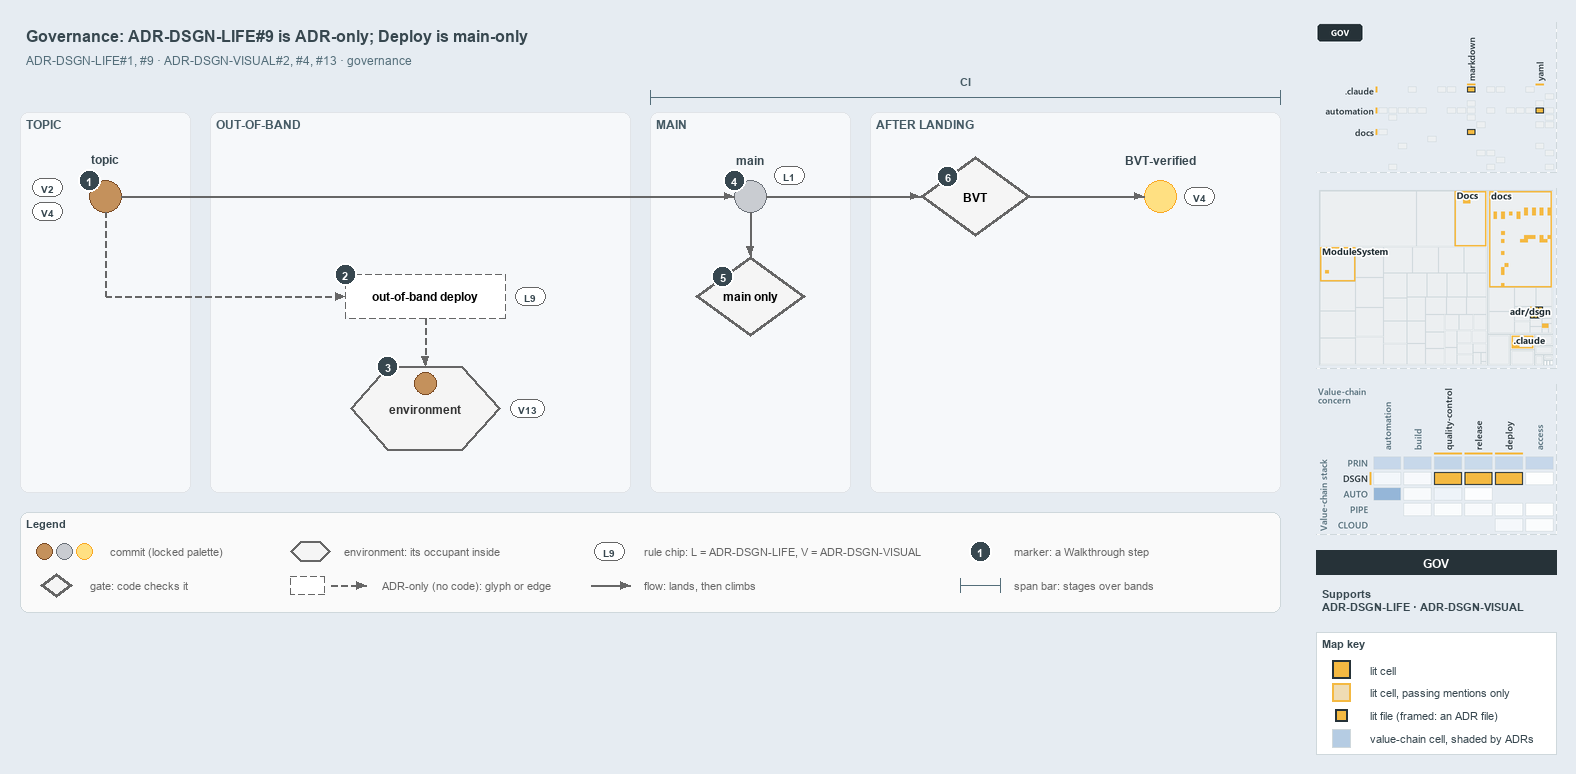

The diagram above was exported from draw.io. Its source (the exported page's mxGraphModel, read from the mxfile embedded in the PNG):
<mxGraphModel dx="1024" dy="768" grid="0" gridSize="10" guides="1" tooltips="1" connect="1" arrows="1" fold="1" page="1" pageScale="1" pageWidth="1572" pageHeight="630" background="#E6ECF2" math="0" shadow="0">
  <root>
    <mxCell id="0" />
    <mxCell id="1" parent="0" />
    <mxCell id="title" value="Governance: ADR-DSGN-LIFE#9 is ADR-only; Deploy is main-only" style="text;html=1;align=left;verticalAlign=middle;fontSize=16;fontStyle=1;fontColor=#37474F;" vertex="1" parent="1">
      <mxGeometry x="20" y="14" width="1260" height="30" as="geometry" />
    </mxCell>
    <mxCell id="subtitle" value="ADR-DSGN-LIFE#1, #9 &amp;#183; ADR-DSGN-VISUAL#2, #4, #13 &amp;#183; governance" style="text;html=1;align=left;verticalAlign=middle;fontSize=12;fontColor=#546E7A;" vertex="1" parent="1">
      <mxGeometry x="20" y="44" width="1240" height="20" as="geometry" />
    </mxCell>
    <mxCell id="band-topic" value="TOPIC" style="rounded=1;html=1;arcSize=3;fillColor=#F6F8FA;strokeColor=#E1E4E8;verticalAlign=top;align=left;spacingLeft=8;fontStyle=1;fontSize=12;fontColor=#455A64;" vertex="1" parent="1">
      <mxGeometry x="20" y="106" width="170" height="380" as="geometry" />
    </mxCell>
    <mxCell id="band-oob" value="OUT-OF-BAND" style="rounded=1;html=1;arcSize=3;fillColor=#F6F8FA;strokeColor=#E1E4E8;verticalAlign=top;align=left;spacingLeft=8;fontStyle=1;fontSize=12;fontColor=#455A64;" vertex="1" parent="1">
      <mxGeometry x="210" y="106" width="420" height="380" as="geometry" />
    </mxCell>
    <mxCell id="band-main" value="MAIN" style="rounded=1;html=1;arcSize=3;fillColor=#F6F8FA;strokeColor=#E1E4E8;verticalAlign=top;align=left;spacingLeft=8;fontStyle=1;fontSize=12;fontColor=#455A64;" vertex="1" parent="1">
      <mxGeometry x="650" y="106" width="200" height="380" as="geometry" />
    </mxCell>
    <mxCell id="band-after" value="AFTER LANDING" style="rounded=1;html=1;arcSize=3;fillColor=#F6F8FA;strokeColor=#E1E4E8;verticalAlign=top;align=left;spacingLeft=8;fontStyle=1;fontSize=12;fontColor=#455A64;" vertex="1" parent="1">
      <mxGeometry x="870" y="106" width="410" height="380" as="geometry" />
    </mxCell>
    <mxCell id="span-ci" value="" style="shape=crossbar;whiteSpace=wrap;html=1;rounded=1;fillColor=none;strokeColor=#546E7A;strokeWidth=1.5;" vertex="1" parent="1">
      <mxGeometry x="650" y="84" width="630" height="14" as="geometry" />
    </mxCell>
    <mxCell id="span-ci-label" value="CI" style="text;html=1;align=center;verticalAlign=middle;fontSize=11;fontStyle=1;fontColor=#455A64;labelBackgroundColor=#F6F8FA;" vertex="1" parent="1">
      <mxGeometry x="935" y="66" width="60" height="16" as="geometry" />
    </mxCell>
    <mxCell id="c-topic" value="" style="ellipse;html=1;fillColor=#C4915C;strokeColor=#7A4B25;strokeWidth=1.5;fontStyle=1;fontSize=11;" vertex="1" parent="1">
      <mxGeometry x="89" y="174" width="32" height="32" as="geometry" />
    </mxCell>
    <mxCell id="c-topic-name" value="topic" style="text;html=1;align=center;verticalAlign=middle;fontSize=12;fontStyle=1;fontColor=#37474F;" vertex="1" parent="1">
      <mxGeometry x="25" y="144" width="160" height="18" as="geometry" />
    </mxCell>
    <mxCell id="c-main" value="" style="ellipse;html=1;fillColor=#C9CCD1;strokeColor=#6B7178;strokeWidth=1.5;fontStyle=1;fontSize=11;" vertex="1" parent="1">
      <mxGeometry x="734" y="174" width="32" height="32" as="geometry" />
    </mxCell>
    <mxCell id="c-main-name" value="main" style="text;html=1;align=center;verticalAlign=middle;fontSize=12;fontStyle=1;fontColor=#37474F;" vertex="1" parent="1">
      <mxGeometry x="670" y="144" width="160" height="18" as="geometry" />
    </mxCell>
    <mxCell id="edge-topic-main" value="" style="edgeStyle=orthogonalEdgeStyle;rounded=1;html=1;endArrow=block;strokeColor=#666666;" edge="1" parent="1" source="c-topic" target="c-main">
      <mxGeometry relative="1" as="geometry" />
    </mxCell>
    <mxCell id="g-bvt" value="&lt;b&gt;BVT&lt;/b&gt;" style="rhombus;whiteSpace=wrap;html=1;fillColor=#f5f5f5;strokeColor=#666666;strokeWidth=3;fontSize=12;" vertex="1" parent="1">
      <mxGeometry x="920" y="150" width="110" height="80" as="geometry" />
    </mxCell>
    <mxCell id="c-yellow" value="" style="ellipse;html=1;fillColor=#FFE082;strokeColor=#F9A825;strokeWidth=1.5;fontStyle=1;fontSize=11;" vertex="1" parent="1">
      <mxGeometry x="1144" y="174" width="32" height="32" as="geometry" />
    </mxCell>
    <mxCell id="c-yellow-name" value="BVT-verified" style="text;html=1;align=center;verticalAlign=middle;fontSize=12;fontStyle=1;fontColor=#37474F;" vertex="1" parent="1">
      <mxGeometry x="1080" y="144" width="160" height="18" as="geometry" />
    </mxCell>
    <mxCell id="edge-main-bvt" value="" style="edgeStyle=orthogonalEdgeStyle;rounded=1;html=1;endArrow=block;strokeColor=#666666;" edge="1" parent="1" source="c-main" target="g-bvt">
      <mxGeometry relative="1" as="geometry" />
    </mxCell>
    <mxCell id="edge-bvt-yellow" value="" style="edgeStyle=orthogonalEdgeStyle;rounded=1;html=1;endArrow=block;strokeColor=#666666;" edge="1" parent="1" source="g-bvt" target="c-yellow">
      <mxGeometry relative="1" as="geometry" />
    </mxCell>
    <mxCell id="port-topic-r2" value="" style="text;html=1;strokeColor=none;fillColor=none;" vertex="1" parent="1">
      <mxGeometry x="105" y="290" width="1" height="1" as="geometry" />
    </mxCell>
    <mxCell id="edge-topic-bus" value="" style="edgeStyle=orthogonalEdgeStyle;rounded=1;html=1;endArrow=block;strokeColor=#666666;endArrow=none;dashed=1;" edge="1" parent="1" source="c-topic" target="port-topic-r2">
      <mxGeometry relative="1" as="geometry" />
    </mxCell>
    <mxCell id="a-oob" value="&lt;b&gt;out-of-band deploy&lt;/b&gt;" style="rounded=1;whiteSpace=wrap;html=1;arcSize=50;fillColor=#FFFFFF;strokeColor=#666666;dashed=1;fontSize=12;" vertex="1" parent="1">
      <mxGeometry x="345" y="268" width="160" height="44" as="geometry" />
    </mxCell>
    <mxCell id="edge-bus-oob" value="" style="edgeStyle=orthogonalEdgeStyle;rounded=1;html=1;endArrow=block;strokeColor=#666666;dashed=1;" edge="1" parent="1" source="port-topic-r2" target="a-oob">
      <mxGeometry relative="1" as="geometry" />
    </mxCell>
    <mxCell id="e-env" value="&lt;b&gt;environment&lt;/b&gt;" style="shape=hexagon;perimeter=hexagonPerimeter2;whiteSpace=wrap;html=1;fillColor=#f5f5f5;strokeColor=#666666;strokeWidth=2;fontColor=#333333;fontSize=12;" vertex="1" parent="1">
      <mxGeometry x="350" y="360" width="150" height="84" as="geometry" />
    </mxCell>
    <mxCell id="c-occupant" value="" style="ellipse;html=1;fillColor=#C4915C;strokeColor=#7A4B25;strokeWidth=1.5;fontStyle=1;fontSize=11;" vertex="1" parent="1">
      <mxGeometry x="414" y="366" width="22" height="22" as="geometry" />
    </mxCell>
    <mxCell id="edge-oob-env" value="" style="edgeStyle=orthogonalEdgeStyle;rounded=1;html=1;endArrow=block;strokeColor=#666666;dashed=1;" edge="1" parent="1" source="a-oob" target="e-env">
      <mxGeometry relative="1" as="geometry" />
    </mxCell>
    <mxCell id="g-mainonly" value="&lt;b&gt;main only&lt;/b&gt;" style="rhombus;whiteSpace=wrap;html=1;fillColor=#f5f5f5;strokeColor=#666666;strokeWidth=3;fontSize=12;" vertex="1" parent="1">
      <mxGeometry x="695" y="250" width="110" height="80" as="geometry" />
    </mxCell>
    <mxCell id="edge-main-mainonly" value="" style="edgeStyle=orthogonalEdgeStyle;rounded=1;html=1;endArrow=block;strokeColor=#666666;" edge="1" parent="1" source="c-main" target="g-mainonly">
      <mxGeometry relative="1" as="geometry" />
    </mxCell>
    <mxCell id="chip-v2" value="V2" style="rounded=1;arcSize=50;whiteSpace=wrap;html=1;fillColor=#FFFFFF;strokeColor=#666666;fontColor=#37474F;fontStyle=1;fontSize=10.5;" vertex="1" parent="1">
      <mxGeometry x="32" y="172" width="30" height="18" as="geometry" />
    </mxCell>
    <mxCell id="chip-v4-topic" value="V4" style="rounded=1;arcSize=50;whiteSpace=wrap;html=1;fillColor=#FFFFFF;strokeColor=#666666;fontColor=#37474F;fontStyle=1;fontSize=10.5;" vertex="1" parent="1">
      <mxGeometry x="32" y="196" width="30" height="18" as="geometry" />
    </mxCell>
    <mxCell id="chip-l9" value="L9" style="rounded=1;arcSize=50;whiteSpace=wrap;html=1;fillColor=#FFFFFF;strokeColor=#666666;fontColor=#37474F;fontStyle=1;fontSize=10.5;" vertex="1" parent="1">
      <mxGeometry x="515" y="281" width="30" height="18" as="geometry" />
    </mxCell>
    <mxCell id="chip-v13" value="V13" style="rounded=1;arcSize=50;whiteSpace=wrap;html=1;fillColor=#FFFFFF;strokeColor=#666666;fontColor=#37474F;fontStyle=1;fontSize=10.5;" vertex="1" parent="1">
      <mxGeometry x="510" y="393" width="34" height="18" as="geometry" />
    </mxCell>
    <mxCell id="chip-l1" value="L1" style="rounded=1;arcSize=50;whiteSpace=wrap;html=1;fillColor=#FFFFFF;strokeColor=#666666;fontColor=#37474F;fontStyle=1;fontSize=10.5;" vertex="1" parent="1">
      <mxGeometry x="774" y="160" width="30" height="18" as="geometry" />
    </mxCell>
    <mxCell id="chip-v4-yellow" value="V4" style="rounded=1;arcSize=50;whiteSpace=wrap;html=1;fillColor=#FFFFFF;strokeColor=#666666;fontColor=#37474F;fontStyle=1;fontSize=10.5;" vertex="1" parent="1">
      <mxGeometry x="1184" y="181" width="30" height="18" as="geometry" />
    </mxCell>
    <mxCell id="mark-1" value="1" style="ellipse;html=1;fillColor=#37474F;strokeColor=#FFFFFF;strokeWidth=2;fontColor=#FFFFFF;fontStyle=1;fontSize=11;" vertex="1" parent="1">
      <mxGeometry x="78" y="163" width="22" height="22" as="geometry" />
    </mxCell>
    <mxCell id="mark-2" value="2" style="ellipse;html=1;fillColor=#37474F;strokeColor=#FFFFFF;strokeWidth=2;fontColor=#FFFFFF;fontStyle=1;fontSize=11;" vertex="1" parent="1">
      <mxGeometry x="334" y="257" width="22" height="22" as="geometry" />
    </mxCell>
    <mxCell id="mark-3" value="3" style="ellipse;html=1;fillColor=#37474F;strokeColor=#FFFFFF;strokeWidth=2;fontColor=#FFFFFF;fontStyle=1;fontSize=11;" vertex="1" parent="1">
      <mxGeometry x="376.5" y="349" width="22" height="22" as="geometry" />
    </mxCell>
    <mxCell id="mark-4" value="4" style="ellipse;html=1;fillColor=#37474F;strokeColor=#FFFFFF;strokeWidth=2;fontColor=#FFFFFF;fontStyle=1;fontSize=11;" vertex="1" parent="1">
      <mxGeometry x="723" y="163" width="22" height="22" as="geometry" />
    </mxCell>
    <mxCell id="mark-5" value="5" style="ellipse;html=1;fillColor=#37474F;strokeColor=#FFFFFF;strokeWidth=2;fontColor=#FFFFFF;fontStyle=1;fontSize=11;" vertex="1" parent="1">
      <mxGeometry x="711.5" y="259" width="22" height="22" as="geometry" />
    </mxCell>
    <mxCell id="mark-6" value="6" style="ellipse;html=1;fillColor=#37474F;strokeColor=#FFFFFF;strokeWidth=2;fontColor=#FFFFFF;fontStyle=1;fontSize=11;" vertex="1" parent="1">
      <mxGeometry x="936.5" y="159" width="22" height="22" as="geometry" />
    </mxCell>
    <mxCell id="legend" value="&lt;b&gt;Legend&lt;/b&gt;" style="rounded=1;whiteSpace=wrap;html=1;arcSize=6;fillColor=#FAFAFA;strokeColor=#CFD8DC;align=left;verticalAlign=top;spacing=8;fontSize=11;fontColor=#37474F;" vertex="1" parent="1">
      <mxGeometry x="20" y="506" width="1260" height="100" as="geometry" />
    </mxCell>
    <mxCell id="legend-0-brown" value="" style="ellipse;html=1;fillColor=#C4915C;strokeColor=#7A4B25;strokeWidth=1.5;" vertex="1" parent="1">
      <mxGeometry x="36" y="537" width="16" height="16" as="geometry" />
    </mxCell>
    <mxCell id="legend-0-grey" value="" style="ellipse;html=1;fillColor=#C9CCD1;strokeColor=#6B7178;strokeWidth=1.5;" vertex="1" parent="1">
      <mxGeometry x="56" y="537" width="16" height="16" as="geometry" />
    </mxCell>
    <mxCell id="legend-0-yellow" value="" style="ellipse;html=1;fillColor=#FFE082;strokeColor=#F9A825;strokeWidth=1.5;" vertex="1" parent="1">
      <mxGeometry x="76" y="537" width="16" height="16" as="geometry" />
    </mxCell>
    <mxCell id="legend-0-text" value="commit (locked palette)" style="text;html=1;align=left;verticalAlign=middle;fontSize=11;fontColor=#666666;" vertex="1" parent="1">
      <mxGeometry x="104" y="535" width="290" height="20" as="geometry" />
    </mxCell>
    <mxCell id="legend-1" value="" style="rhombus;whiteSpace=wrap;html=1;fillColor=#f5f5f5;strokeColor=#666666;strokeWidth=3;fontSize=12;" vertex="1" parent="1">
      <mxGeometry x="40" y="567" width="32" height="24" as="geometry" />
    </mxCell>
    <mxCell id="legend-1-text" value="gate: code checks it" style="text;html=1;align=left;verticalAlign=middle;fontSize=11;fontColor=#666666;" vertex="1" parent="1">
      <mxGeometry x="84" y="569" width="290" height="20" as="geometry" />
    </mxCell>
    <mxCell id="legend-2" value="" style="shape=hexagon;perimeter=hexagonPerimeter2;whiteSpace=wrap;html=1;fillColor=#f5f5f5;strokeColor=#666666;strokeWidth=2;fontColor=#333333;fontSize=12;" vertex="1" parent="1">
      <mxGeometry x="290" y="535" width="40" height="20" as="geometry" />
    </mxCell>
    <mxCell id="legend-2-text" value="environment: its occupant inside" style="text;html=1;align=left;verticalAlign=middle;fontSize=11;fontColor=#666666;" vertex="1" parent="1">
      <mxGeometry x="338" y="535" width="290" height="20" as="geometry" />
    </mxCell>
    <mxCell id="legend-3" value="" style="rounded=1;whiteSpace=wrap;html=1;arcSize=50;fillColor=#FFFFFF;strokeColor=#666666;dashed=1;fontSize=12;" vertex="1" parent="1">
      <mxGeometry x="290" y="570" width="34" height="18" as="geometry" />
    </mxCell>
    <mxCell id="legend-3-a" value="" style="text;html=1;strokeColor=none;fillColor=none;" vertex="1" parent="1">
      <mxGeometry x="330" y="579" width="1" height="1" as="geometry" />
    </mxCell>
    <mxCell id="legend-3-b" value="" style="text;html=1;strokeColor=none;fillColor=none;" vertex="1" parent="1">
      <mxGeometry x="366" y="579" width="1" height="1" as="geometry" />
    </mxCell>
    <mxCell id="legend-3-edge" value="" style="edgeStyle=orthogonalEdgeStyle;rounded=1;html=1;endArrow=block;strokeColor=#666666;dashed=1;" edge="1" parent="1" source="legend-3-a" target="legend-3-b">
      <mxGeometry relative="1" as="geometry" />
    </mxCell>
    <mxCell id="legend-3-text" value="ADR-only (no code): glyph or edge" style="text;html=1;align=left;verticalAlign=middle;fontSize=11;fontColor=#666666;" vertex="1" parent="1">
      <mxGeometry x="376" y="569" width="290" height="20" as="geometry" />
    </mxCell>
    <mxCell id="legend-4" value="L9" style="rounded=1;arcSize=50;whiteSpace=wrap;html=1;fillColor=#FFFFFF;strokeColor=#666666;fontColor=#37474F;fontStyle=1;fontSize=10.5;" vertex="1" parent="1">
      <mxGeometry x="594" y="536" width="30" height="18" as="geometry" />
    </mxCell>
    <mxCell id="legend-4-text" value="rule chip: L = ADR-DSGN-LIFE, V = ADR-DSGN-VISUAL" style="text;html=1;align=left;verticalAlign=middle;fontSize=11;fontColor=#666666;" vertex="1" parent="1">
      <mxGeometry x="638" y="535" width="290" height="20" as="geometry" />
    </mxCell>
    <mxCell id="legend-5-a" value="" style="text;html=1;strokeColor=none;fillColor=none;" vertex="1" parent="1">
      <mxGeometry x="590" y="579" width="1" height="1" as="geometry" />
    </mxCell>
    <mxCell id="legend-5-b" value="" style="text;html=1;strokeColor=none;fillColor=none;" vertex="1" parent="1">
      <mxGeometry x="630" y="579" width="1" height="1" as="geometry" />
    </mxCell>
    <mxCell id="legend-5-edge" value="" style="edgeStyle=orthogonalEdgeStyle;rounded=1;html=1;endArrow=block;strokeColor=#666666;" edge="1" parent="1" source="legend-5-a" target="legend-5-b">
      <mxGeometry relative="1" as="geometry" />
    </mxCell>
    <mxCell id="legend-5-text" value="flow: lands, then climbs" style="text;html=1;align=left;verticalAlign=middle;fontSize=11;fontColor=#666666;" vertex="1" parent="1">
      <mxGeometry x="638" y="569" width="290" height="20" as="geometry" />
    </mxCell>
    <mxCell id="legend-6" value="1" style="ellipse;html=1;fillColor=#37474F;strokeColor=#FFFFFF;strokeWidth=2;fontColor=#FFFFFF;fontStyle=1;fontSize=11;" vertex="1" parent="1">
      <mxGeometry x="969" y="534" width="22" height="22" as="geometry" />
    </mxCell>
    <mxCell id="legend-6-text" value="marker: a Walkthrough step" style="text;html=1;align=left;verticalAlign=middle;fontSize=11;fontColor=#666666;" vertex="1" parent="1">
      <mxGeometry x="1008" y="535" width="290" height="20" as="geometry" />
    </mxCell>
    <mxCell id="legend-7" value="" style="shape=crossbar;whiteSpace=wrap;html=1;rounded=1;fillColor=none;strokeColor=#546E7A;strokeWidth=1.5;" vertex="1" parent="1">
      <mxGeometry x="960" y="572" width="40" height="14" as="geometry" />
    </mxCell>
    <mxCell id="legend-7-text" value="span bar: stages over bands" style="text;html=1;align=left;verticalAlign=middle;fontSize=11;fontColor=#666666;" vertex="1" parent="1">
      <mxGeometry x="1008" y="569" width="290" height="20" as="geometry" />
    </mxCell>
    <mxCell id="minimap-grid" value="" style="shape=image;html=1;imageAspect=0;aspect=fixed;verticalLabelPosition=bottom;strokeColor=#CFD8DC;dashed=1;fillColor=#FAFAFA;image=data:image/png,(base64 omitted: 10700 chars);" vertex="1" parent="1">
      <mxGeometry x="1316" y="16" width="240" height="150" as="geometry" />
    </mxCell>
    <mxCell id="minimap-tree" value="" style="shape=image;html=1;imageAspect=0;aspect=fixed;verticalLabelPosition=bottom;strokeColor=#CFD8DC;dashed=1;fillColor=#FAFAFA;image=data:image/png,(base64 omitted: 16656 chars);" vertex="1" parent="1">
      <mxGeometry x="1316" y="182" width="240" height="180" as="geometry" />
    </mxCell>
    <mxCell id="minimap-chain" value="" style="shape=image;html=1;imageAspect=0;aspect=fixed;verticalLabelPosition=bottom;strokeColor=#CFD8DC;dashed=1;fillColor=#FAFAFA;image=data:image/png,(base64 omitted: 23624 chars);" vertex="1" parent="1">
      <mxGeometry x="1316" y="378" width="240" height="150" as="geometry" />
    </mxCell>
    <mxCell id="lens-badge" value="GOV" style="rounded=0;whiteSpace=wrap;html=1;align=center;verticalAlign=middle;fontSize=12;fontStyle=1;fontColor=#FFFFFF;fillColor=#263238;strokeColor=none;" vertex="1" parent="1">
      <mxGeometry x="1316" y="544" width="240" height="24" as="geometry" />
    </mxCell>
    <mxCell id="supports" value="&lt;b&gt;Supports&lt;/b&gt;&lt;br&gt;ADR-DSGN-LIFE &amp;#183; ADR-DSGN-VISUAL" style="text;html=1;whiteSpace=wrap;align=left;verticalAlign=top;fontSize=11;fontColor=#37474F;" vertex="1" parent="1">
      <mxGeometry x="1316" y="576" width="240" height="38" as="geometry" />
    </mxCell>
    <mxCell id="mapkey" value="&lt;b&gt;Map key&lt;/b&gt;" style="rounded=0;whiteSpace=wrap;html=1;align=left;verticalAlign=top;fontSize=11;fontColor=#37474F;fillColor=#FFFFFF;strokeColor=#CFD8DC;spacingLeft=8;spacingTop=2;" vertex="1" parent="1">
      <mxGeometry x="1316" y="626" width="240" height="122" as="geometry" />
    </mxCell>
    <mxCell id="mapkey-lit" value="" style="rounded=0;html=1;fillColor=#F4B942;strokeColor=#263238;strokeWidth=2;" vertex="1" parent="1">
      <mxGeometry x="1332.0" y="654.0" width="18" height="18" as="geometry" />
    </mxCell>
    <mxCell id="mapkey-lit-text" value="lit cell" style="text;html=1;align=left;verticalAlign=middle;fontSize=11;fontColor=#37474F;" vertex="1" parent="1">
      <mxGeometry x="1364" y="653" width="184" height="20" as="geometry" />
    </mxCell>
    <mxCell id="mapkey-touched" value="" style="rounded=0;html=1;fillColor=#EFDCB4;strokeColor=#F4B942;strokeWidth=2;" vertex="1" parent="1">
      <mxGeometry x="1332.0" y="677.0" width="18" height="18" as="geometry" />
    </mxCell>
    <mxCell id="mapkey-touched-text" value="lit cell, passing mentions only" style="text;html=1;align=left;verticalAlign=middle;fontSize=11;fontColor=#37474F;" vertex="1" parent="1">
      <mxGeometry x="1364" y="676" width="184" height="20" as="geometry" />
    </mxCell>
    <mxCell id="mapkey-file" value="" style="rounded=0;html=1;fillColor=#F4B942;strokeColor=#263238;strokeWidth=2;" vertex="1" parent="1">
      <mxGeometry x="1335.0" y="703.0" width="12" height="12" as="geometry" />
    </mxCell>
    <mxCell id="mapkey-file-text" value="lit file (framed: an ADR file)" style="text;html=1;align=left;verticalAlign=middle;fontSize=11;fontColor=#37474F;" vertex="1" parent="1">
      <mxGeometry x="1364" y="699" width="184" height="20" as="geometry" />
    </mxCell>
    <mxCell id="mapkey-shade" value="" style="rounded=0;html=1;fillColor=#B5CCE3;strokeColor=#CFD8DC;" vertex="1" parent="1">
      <mxGeometry x="1332.0" y="723.0" width="18" height="18" as="geometry" />
    </mxCell>
    <mxCell id="mapkey-shade-text" value="value-chain cell, shaded by ADRs" style="text;html=1;align=left;verticalAlign=middle;fontSize=11;fontColor=#37474F;" vertex="1" parent="1">
      <mxGeometry x="1364" y="722" width="184" height="20" as="geometry" />
    </mxCell>
  </root>
</mxGraphModel>